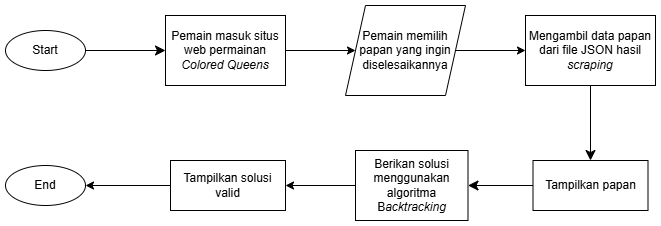

The diagram above was exported from draw.io. Its source (the exported page's mxGraphModel, read from the mxfile embedded in the PNG):
<mxGraphModel dx="1066" dy="517" grid="1" gridSize="10" guides="1" tooltips="1" connect="1" arrows="1" fold="1" page="1" pageScale="1" pageWidth="850" pageHeight="1100" math="0" shadow="0">
  <root>
    <mxCell id="0" />
    <mxCell id="1" parent="0" />
    <mxCell id="vJuKOZ94fmarPF8D9-oI-2" edge="1" parent="1" source="vJuKOZ94fmarPF8D9-oI-1" style="edgeStyle=none;curved=1;rounded=0;orthogonalLoop=1;jettySize=auto;html=1;exitX=1;exitY=0.5;exitDx=0;exitDy=0;fontSize=12;startSize=8;endSize=8;entryX=0;entryY=0.5;entryDx=0;entryDy=0;" target="cv5TQw5b3UTjD32U-6We-1">
      <mxGeometry relative="1" as="geometry">
        <mxPoint x="200" y="220" as="targetPoint" />
      </mxGeometry>
    </mxCell>
    <mxCell id="vJuKOZ94fmarPF8D9-oI-1" parent="1" style="ellipse;whiteSpace=wrap;html=1;" value="Start" vertex="1">
      <mxGeometry height="40" width="80" x="50" y="185" as="geometry" />
    </mxCell>
    <mxCell id="vJuKOZ94fmarPF8D9-oI-6" edge="1" parent="1" source="vJuKOZ94fmarPF8D9-oI-3" style="edgeStyle=none;curved=1;rounded=0;orthogonalLoop=1;jettySize=auto;html=1;exitX=0.5;exitY=1;exitDx=0;exitDy=0;entryX=0.5;entryY=0;entryDx=0;entryDy=0;fontSize=12;startSize=8;endSize=8;" target="vJuKOZ94fmarPF8D9-oI-5">
      <mxGeometry relative="1" as="geometry" />
    </mxCell>
    <mxCell id="vJuKOZ94fmarPF8D9-oI-3" parent="1" style="rounded=0;whiteSpace=wrap;html=1;" value="Mengambil data papan dari file JSON hasil &lt;i&gt;scraping&lt;/i&gt;" vertex="1">
      <mxGeometry height="70" width="130" x="570" y="170" as="geometry" />
    </mxCell>
    <mxCell id="vJuKOZ94fmarPF8D9-oI-12" edge="1" parent="1" source="vJuKOZ94fmarPF8D9-oI-5" style="edgeStyle=none;curved=1;rounded=0;orthogonalLoop=1;jettySize=auto;html=1;exitX=0;exitY=0.5;exitDx=0;exitDy=0;entryX=1;entryY=0.5;entryDx=0;entryDy=0;fontSize=12;startSize=8;endSize=8;" target="vJuKOZ94fmarPF8D9-oI-11">
      <mxGeometry relative="1" as="geometry" />
    </mxCell>
    <mxCell id="vJuKOZ94fmarPF8D9-oI-5" parent="1" style="rounded=0;whiteSpace=wrap;html=1;" value="Tampilkan papan" vertex="1">
      <mxGeometry height="50" width="115" x="577.5" y="315" as="geometry" />
    </mxCell>
    <mxCell id="cv5TQw5b3UTjD32U-6We-7" edge="1" parent="1" source="vJuKOZ94fmarPF8D9-oI-11" style="edgeStyle=orthogonalEdgeStyle;rounded=0;orthogonalLoop=1;jettySize=auto;html=1;" target="cv5TQw5b3UTjD32U-6We-6" value="">
      <mxGeometry relative="1" as="geometry" />
    </mxCell>
    <mxCell id="vJuKOZ94fmarPF8D9-oI-11" parent="1" style="rounded=0;whiteSpace=wrap;html=1;" value="Berikan solusi menggunakan algoritma B&lt;i&gt;acktracking&lt;/i&gt;" vertex="1">
      <mxGeometry height="70" width="112.5" x="400" y="305" as="geometry" />
    </mxCell>
    <mxCell id="9xol1vkgAP6aOhED8Sxp-4" edge="1" parent="1" source="cv5TQw5b3UTjD32U-6We-4" style="edgeStyle=orthogonalEdgeStyle;rounded=0;orthogonalLoop=1;jettySize=auto;html=1;exitX=1;exitY=0.5;exitDx=0;exitDy=0;entryX=0;entryY=0.5;entryDx=0;entryDy=0;" target="vJuKOZ94fmarPF8D9-oI-3">
      <mxGeometry relative="1" as="geometry">
        <mxPoint x="510" y="205" as="sourcePoint" />
      </mxGeometry>
    </mxCell>
    <mxCell id="cv5TQw5b3UTjD32U-6We-2" edge="1" parent="1" source="cv5TQw5b3UTjD32U-6We-1" style="edgeStyle=orthogonalEdgeStyle;rounded=0;orthogonalLoop=1;jettySize=auto;html=1;entryX=0;entryY=0.5;entryDx=0;entryDy=0;" target="cv5TQw5b3UTjD32U-6We-4">
      <mxGeometry relative="1" as="geometry">
        <mxPoint x="390" y="205" as="targetPoint" />
      </mxGeometry>
    </mxCell>
    <mxCell id="cv5TQw5b3UTjD32U-6We-1" parent="1" style="rounded=0;whiteSpace=wrap;html=1;" value="Pemain masuk situs web permainan &lt;i&gt;Colored Queens&lt;/i&gt;" vertex="1">
      <mxGeometry height="70" width="120" x="210" y="170" as="geometry" />
    </mxCell>
    <mxCell id="cv5TQw5b3UTjD32U-6We-4" parent="1" style="shape=parallelogram;perimeter=parallelogramPerimeter;whiteSpace=wrap;html=1;fixedSize=1;" value="Pemain memilih papan yang ingin diselesaikannya" vertex="1">
      <mxGeometry height="90" width="120" x="390" y="160" as="geometry" />
    </mxCell>
    <mxCell id="cv5TQw5b3UTjD32U-6We-9" edge="1" parent="1" source="cv5TQw5b3UTjD32U-6We-6" style="edgeStyle=orthogonalEdgeStyle;rounded=0;orthogonalLoop=1;jettySize=auto;html=1;" target="cv5TQw5b3UTjD32U-6We-8" value="">
      <mxGeometry relative="1" as="geometry" />
    </mxCell>
    <mxCell id="cv5TQw5b3UTjD32U-6We-6" parent="1" style="rounded=0;whiteSpace=wrap;html=1;" value="Tampilkan solusi valid" vertex="1">
      <mxGeometry height="50" width="115" x="215" y="315" as="geometry" />
    </mxCell>
    <mxCell id="cv5TQw5b3UTjD32U-6We-8" parent="1" style="ellipse;whiteSpace=wrap;html=1;" value="End" vertex="1">
      <mxGeometry height="40" width="80" x="50" y="320" as="geometry" />
    </mxCell>
  </root>
</mxGraphModel>